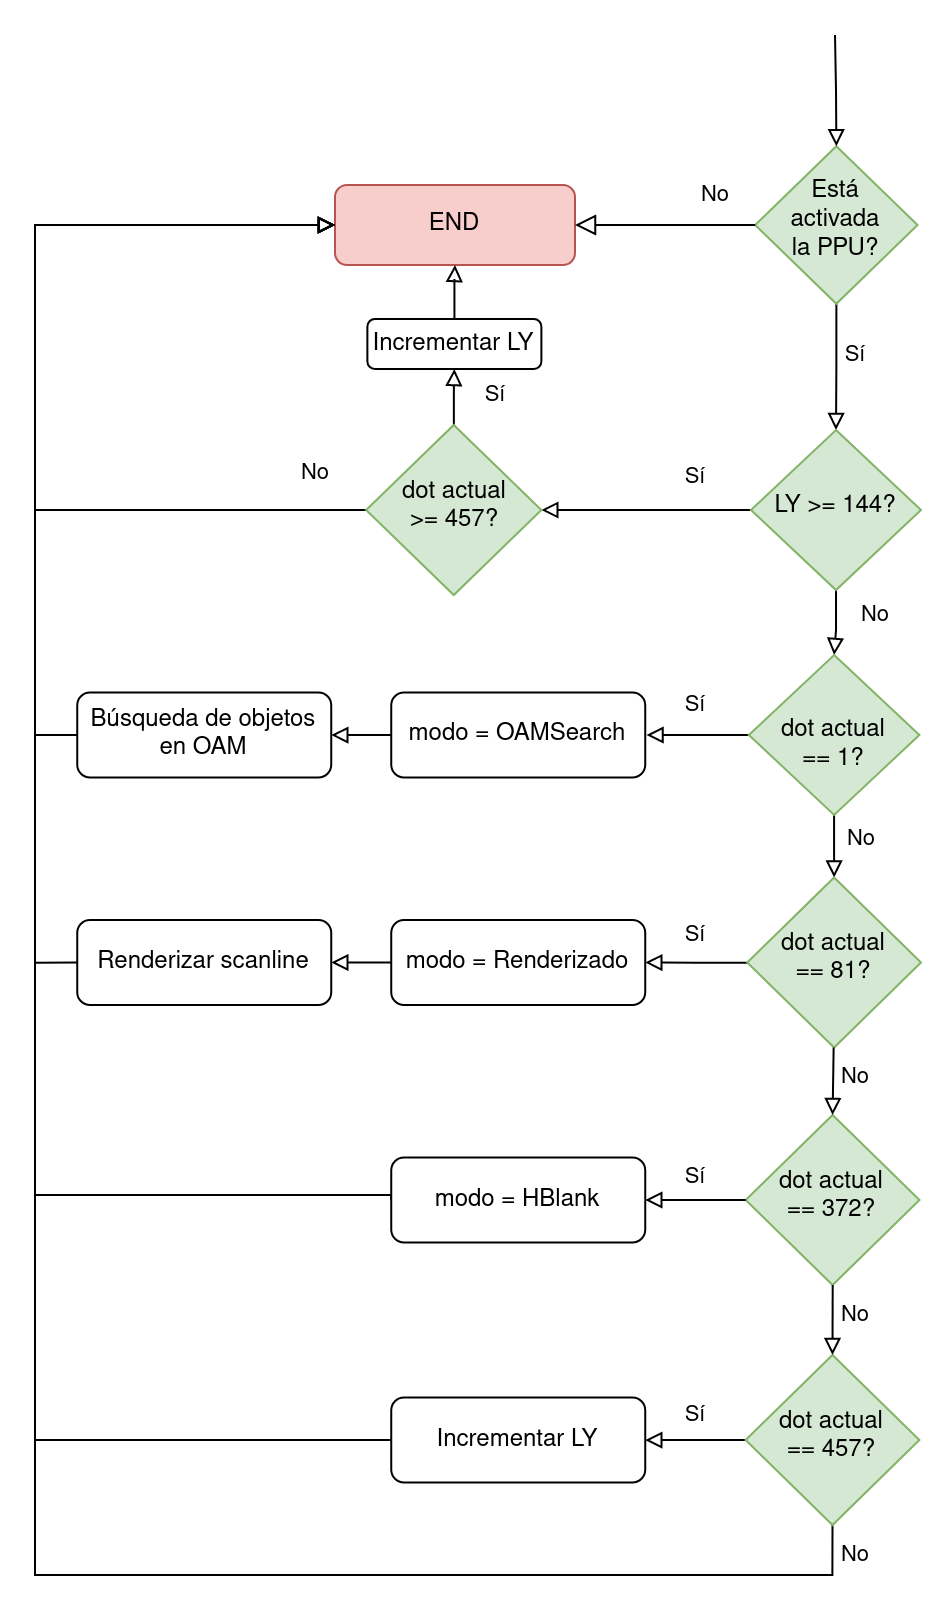

The diagram above was exported from draw.io. Its source (the exported page's mxGraphModel, read from the mxfile embedded in the PNG):
<mxGraphModel dx="-1718" dy="384" grid="1" gridSize="10" guides="1" tooltips="1" connect="1" arrows="1" fold="1" page="1" pageScale="1" pageWidth="827" pageHeight="1169" math="0" shadow="0">
  <root>
    <mxCell id="WIyWlLk6GJQsqaUBKTNV-0" />
    <mxCell id="WIyWlLk6GJQsqaUBKTNV-1" parent="WIyWlLk6GJQsqaUBKTNV-0" />
    <mxCell id="KRIKaW0mMWxy5t3pG3S9-107" value="Sí" style="edgeStyle=orthogonalEdgeStyle;rounded=0;orthogonalLoop=1;jettySize=auto;html=1;entryX=0.5;entryY=0;entryDx=0;entryDy=0;endArrow=block;endFill=0;" edge="1" parent="WIyWlLk6GJQsqaUBKTNV-1" source="KRIKaW0mMWxy5t3pG3S9-108" target="KRIKaW0mMWxy5t3pG3S9-114">
      <mxGeometry x="-0.1907" y="9" relative="1" as="geometry">
        <mxPoint as="offset" />
      </mxGeometry>
    </mxCell>
    <mxCell id="KRIKaW0mMWxy5t3pG3S9-108" value="&lt;div&gt;Está activada&lt;/div&gt;&lt;div&gt;la PPU?&lt;/div&gt;" style="rhombus;whiteSpace=wrap;html=1;shadow=0;fontFamily=Helvetica;fontSize=12;align=center;strokeWidth=1;spacing=6;spacingTop=-4;fillColor=#d5e8d4;strokeColor=#82b366;" vertex="1" parent="WIyWlLk6GJQsqaUBKTNV-1">
      <mxGeometry x="3540.09" y="425.63" width="81.18" height="78.75" as="geometry" />
    </mxCell>
    <mxCell id="KRIKaW0mMWxy5t3pG3S9-109" value="END" style="rounded=1;whiteSpace=wrap;html=1;fontSize=12;glass=0;strokeWidth=1;shadow=0;fillColor=#f8cecc;strokeColor=#b85450;" vertex="1" parent="WIyWlLk6GJQsqaUBKTNV-1">
      <mxGeometry x="3330" y="445" width="120" height="40" as="geometry" />
    </mxCell>
    <mxCell id="KRIKaW0mMWxy5t3pG3S9-110" value="No" style="edgeStyle=orthogonalEdgeStyle;rounded=0;html=1;jettySize=auto;orthogonalLoop=1;fontSize=11;endArrow=block;endFill=0;endSize=8;strokeWidth=1;shadow=0;labelBackgroundColor=none;exitX=0;exitY=0.5;exitDx=0;exitDy=0;entryX=1;entryY=0.5;entryDx=0;entryDy=0;" edge="1" parent="WIyWlLk6GJQsqaUBKTNV-1" source="KRIKaW0mMWxy5t3pG3S9-108">
      <mxGeometry x="-0.5564" y="-15" relative="1" as="geometry">
        <mxPoint as="offset" />
        <mxPoint x="3368" y="475" as="sourcePoint" />
        <mxPoint x="3450" y="465" as="targetPoint" />
      </mxGeometry>
    </mxCell>
    <mxCell id="KRIKaW0mMWxy5t3pG3S9-111" style="edgeStyle=orthogonalEdgeStyle;rounded=0;orthogonalLoop=1;jettySize=auto;html=1;entryX=0.5;entryY=0;entryDx=0;entryDy=0;endArrow=block;endFill=0;" edge="1" parent="WIyWlLk6GJQsqaUBKTNV-1" target="KRIKaW0mMWxy5t3pG3S9-108">
      <mxGeometry relative="1" as="geometry">
        <mxPoint x="3580" y="370" as="sourcePoint" />
      </mxGeometry>
    </mxCell>
    <mxCell id="KRIKaW0mMWxy5t3pG3S9-112" value="Sí" style="edgeStyle=orthogonalEdgeStyle;rounded=0;orthogonalLoop=1;jettySize=auto;html=1;entryX=1;entryY=0.5;entryDx=0;entryDy=0;endArrow=block;endFill=0;" edge="1" parent="WIyWlLk6GJQsqaUBKTNV-1" source="KRIKaW0mMWxy5t3pG3S9-114" target="KRIKaW0mMWxy5t3pG3S9-122">
      <mxGeometry x="-0.4657" y="-17" relative="1" as="geometry">
        <mxPoint as="offset" />
        <mxPoint x="3460" y="605" as="targetPoint" />
      </mxGeometry>
    </mxCell>
    <mxCell id="KRIKaW0mMWxy5t3pG3S9-113" value="No" style="edgeStyle=orthogonalEdgeStyle;rounded=0;orthogonalLoop=1;jettySize=auto;html=1;entryX=0.5;entryY=0;entryDx=0;entryDy=0;endArrow=block;endFill=0;" edge="1" parent="WIyWlLk6GJQsqaUBKTNV-1" source="KRIKaW0mMWxy5t3pG3S9-114" target="KRIKaW0mMWxy5t3pG3S9-117">
      <mxGeometry x="-0.2516" y="19" relative="1" as="geometry">
        <mxPoint as="offset" />
      </mxGeometry>
    </mxCell>
    <mxCell id="KRIKaW0mMWxy5t3pG3S9-114" value="LY &amp;gt;= 144?" style="rhombus;whiteSpace=wrap;html=1;shadow=0;fontFamily=Helvetica;fontSize=12;align=center;strokeWidth=1;spacing=6;spacingTop=-4;fillColor=#d5e8d4;strokeColor=#82b366;" vertex="1" parent="WIyWlLk6GJQsqaUBKTNV-1">
      <mxGeometry x="3538.0000000000005" y="567.5" width="85" height="80" as="geometry" />
    </mxCell>
    <mxCell id="KRIKaW0mMWxy5t3pG3S9-115" value="Sí" style="edgeStyle=orthogonalEdgeStyle;rounded=0;orthogonalLoop=1;jettySize=auto;html=1;endArrow=block;endFill=0;entryX=1;entryY=0.5;entryDx=0;entryDy=0;" edge="1" parent="WIyWlLk6GJQsqaUBKTNV-1" source="KRIKaW0mMWxy5t3pG3S9-117">
      <mxGeometry x="0.0549" y="-15" relative="1" as="geometry">
        <mxPoint x="3485.75" y="720" as="targetPoint" />
        <mxPoint as="offset" />
      </mxGeometry>
    </mxCell>
    <mxCell id="KRIKaW0mMWxy5t3pG3S9-116" value="No" style="edgeStyle=orthogonalEdgeStyle;rounded=0;orthogonalLoop=1;jettySize=auto;html=1;entryX=0.5;entryY=0;entryDx=0;entryDy=0;endArrow=block;endFill=0;" edge="1" parent="WIyWlLk6GJQsqaUBKTNV-1" source="KRIKaW0mMWxy5t3pG3S9-117" target="KRIKaW0mMWxy5t3pG3S9-119">
      <mxGeometry x="-0.3607" y="10" relative="1" as="geometry">
        <mxPoint x="3" y="2" as="offset" />
      </mxGeometry>
    </mxCell>
    <mxCell id="KRIKaW0mMWxy5t3pG3S9-117" value="&lt;div&gt;&lt;br&gt;&lt;/div&gt;&lt;div&gt;dot actual&lt;/div&gt;&lt;div&gt;== 1?&lt;/div&gt;" style="rhombus;whiteSpace=wrap;html=1;shadow=0;fontFamily=Helvetica;fontSize=12;align=center;strokeWidth=1;spacing=6;spacingTop=-4;fillColor=#d5e8d4;strokeColor=#82b366;" vertex="1" parent="WIyWlLk6GJQsqaUBKTNV-1">
      <mxGeometry x="3536.94" y="680" width="85.25" height="80" as="geometry" />
    </mxCell>
    <mxCell id="KRIKaW0mMWxy5t3pG3S9-118" value="Sí" style="edgeStyle=orthogonalEdgeStyle;rounded=0;orthogonalLoop=1;jettySize=auto;html=1;endArrow=block;endFill=0;" edge="1" parent="WIyWlLk6GJQsqaUBKTNV-1" source="KRIKaW0mMWxy5t3pG3S9-119" target="KRIKaW0mMWxy5t3pG3S9-134">
      <mxGeometry x="0.0276" y="-14" relative="1" as="geometry">
        <mxPoint as="offset" />
      </mxGeometry>
    </mxCell>
    <mxCell id="KRIKaW0mMWxy5t3pG3S9-119" value="&lt;div&gt;dot actual&lt;/div&gt;&lt;div&gt;== 81?&lt;br&gt;&lt;/div&gt;" style="rhombus;whiteSpace=wrap;html=1;shadow=0;fontFamily=Helvetica;fontSize=12;align=center;strokeWidth=1;spacing=6;spacingTop=-4;fillColor=#d5e8d4;strokeColor=#82b366;" vertex="1" parent="WIyWlLk6GJQsqaUBKTNV-1">
      <mxGeometry x="3536.12" y="791.25" width="86.88" height="85" as="geometry" />
    </mxCell>
    <mxCell id="KRIKaW0mMWxy5t3pG3S9-120" value="Sí" style="edgeStyle=orthogonalEdgeStyle;rounded=0;orthogonalLoop=1;jettySize=auto;html=1;entryX=0.5;entryY=1;entryDx=0;entryDy=0;endArrow=block;endFill=0;" edge="1" parent="WIyWlLk6GJQsqaUBKTNV-1" source="KRIKaW0mMWxy5t3pG3S9-122" target="KRIKaW0mMWxy5t3pG3S9-124">
      <mxGeometry x="0.059" y="-21" relative="1" as="geometry">
        <mxPoint as="offset" />
      </mxGeometry>
    </mxCell>
    <mxCell id="KRIKaW0mMWxy5t3pG3S9-121" value="No" style="edgeStyle=orthogonalEdgeStyle;rounded=0;orthogonalLoop=1;jettySize=auto;html=1;entryX=0;entryY=0.5;entryDx=0;entryDy=0;exitX=0;exitY=0.5;exitDx=0;exitDy=0;endArrow=block;endFill=0;" edge="1" parent="WIyWlLk6GJQsqaUBKTNV-1" source="KRIKaW0mMWxy5t3pG3S9-122" target="KRIKaW0mMWxy5t3pG3S9-109">
      <mxGeometry x="-0.8884" y="-18" relative="1" as="geometry">
        <Array as="points">
          <mxPoint x="3180" y="607" />
          <mxPoint x="3180" y="465" />
        </Array>
        <mxPoint as="offset" />
      </mxGeometry>
    </mxCell>
    <mxCell id="KRIKaW0mMWxy5t3pG3S9-122" value="&lt;div&gt;dot actual&lt;/div&gt;&lt;div&gt;&amp;gt;= 457?&lt;/div&gt;" style="rhombus;whiteSpace=wrap;html=1;shadow=0;fontFamily=Helvetica;fontSize=12;align=center;strokeWidth=1;spacing=6;spacingTop=-4;fillColor=#d5e8d4;strokeColor=#82b366;" vertex="1" parent="WIyWlLk6GJQsqaUBKTNV-1">
      <mxGeometry x="3345.56" y="565" width="87.63" height="85" as="geometry" />
    </mxCell>
    <mxCell id="KRIKaW0mMWxy5t3pG3S9-123" style="edgeStyle=orthogonalEdgeStyle;rounded=0;orthogonalLoop=1;jettySize=auto;html=1;entryX=0.5;entryY=1;entryDx=0;entryDy=0;endArrow=block;endFill=0;" edge="1" parent="WIyWlLk6GJQsqaUBKTNV-1" source="KRIKaW0mMWxy5t3pG3S9-124" target="KRIKaW0mMWxy5t3pG3S9-109">
      <mxGeometry relative="1" as="geometry" />
    </mxCell>
    <mxCell id="KRIKaW0mMWxy5t3pG3S9-124" value="Incrementar LY" style="rounded=1;whiteSpace=wrap;html=1;fontSize=12;glass=0;strokeWidth=1;shadow=0;" vertex="1" parent="WIyWlLk6GJQsqaUBKTNV-1">
      <mxGeometry x="3346.19" y="512" width="87" height="25" as="geometry" />
    </mxCell>
    <mxCell id="KRIKaW0mMWxy5t3pG3S9-125" style="edgeStyle=orthogonalEdgeStyle;rounded=0;orthogonalLoop=1;jettySize=auto;html=1;entryX=0;entryY=0.5;entryDx=0;entryDy=0;exitX=0;exitY=0.5;exitDx=0;exitDy=0;endArrow=block;endFill=0;" edge="1" parent="WIyWlLk6GJQsqaUBKTNV-1" source="KRIKaW0mMWxy5t3pG3S9-126" target="KRIKaW0mMWxy5t3pG3S9-109">
      <mxGeometry relative="1" as="geometry">
        <Array as="points">
          <mxPoint x="3180" y="720" />
          <mxPoint x="3180" y="465" />
        </Array>
      </mxGeometry>
    </mxCell>
    <mxCell id="KRIKaW0mMWxy5t3pG3S9-126" value="Búsqueda de objetos en OAM" style="rounded=1;whiteSpace=wrap;html=1;fontSize=12;glass=0;strokeWidth=1;shadow=0;" vertex="1" parent="WIyWlLk6GJQsqaUBKTNV-1">
      <mxGeometry x="3201.12" y="698.75" width="127" height="42.5" as="geometry" />
    </mxCell>
    <mxCell id="KRIKaW0mMWxy5t3pG3S9-127" style="edgeStyle=orthogonalEdgeStyle;rounded=0;orthogonalLoop=1;jettySize=auto;html=1;entryX=0;entryY=0.5;entryDx=0;entryDy=0;exitX=0;exitY=0.5;exitDx=0;exitDy=0;endArrow=block;endFill=0;" edge="1" parent="WIyWlLk6GJQsqaUBKTNV-1" source="KRIKaW0mMWxy5t3pG3S9-128" target="KRIKaW0mMWxy5t3pG3S9-109">
      <mxGeometry relative="1" as="geometry">
        <Array as="points">
          <mxPoint x="3180" y="834" />
          <mxPoint x="3180" y="465" />
        </Array>
      </mxGeometry>
    </mxCell>
    <mxCell id="KRIKaW0mMWxy5t3pG3S9-128" value="Renderizar scanline" style="rounded=1;whiteSpace=wrap;html=1;fontSize=12;glass=0;strokeWidth=1;shadow=0;" vertex="1" parent="WIyWlLk6GJQsqaUBKTNV-1">
      <mxGeometry x="3201.12" y="812.5" width="127" height="42.5" as="geometry" />
    </mxCell>
    <mxCell id="KRIKaW0mMWxy5t3pG3S9-129" value="&lt;div&gt;dot actual&lt;/div&gt;&lt;div&gt;== 372?&lt;br&gt;&lt;/div&gt;" style="rhombus;whiteSpace=wrap;html=1;shadow=0;fontFamily=Helvetica;fontSize=12;align=center;strokeWidth=1;spacing=6;spacingTop=-4;fillColor=#d5e8d4;strokeColor=#82b366;" vertex="1" parent="WIyWlLk6GJQsqaUBKTNV-1">
      <mxGeometry x="3535.3599999999997" y="910" width="86.88" height="85" as="geometry" />
    </mxCell>
    <mxCell id="KRIKaW0mMWxy5t3pG3S9-130" value="No" style="edgeStyle=orthogonalEdgeStyle;rounded=0;orthogonalLoop=1;jettySize=auto;html=1;entryX=0.5;entryY=0;entryDx=0;entryDy=0;endArrow=block;endFill=0;" edge="1" parent="WIyWlLk6GJQsqaUBKTNV-1" target="KRIKaW0mMWxy5t3pG3S9-129">
      <mxGeometry x="-0.1689" y="11" relative="1" as="geometry">
        <mxPoint x="3579.3199999999997" y="876.25" as="sourcePoint" />
        <mxPoint x="3579.3199999999997" y="907.25" as="targetPoint" />
        <mxPoint as="offset" />
      </mxGeometry>
    </mxCell>
    <mxCell id="KRIKaW0mMWxy5t3pG3S9-131" style="edgeStyle=orthogonalEdgeStyle;rounded=0;orthogonalLoop=1;jettySize=auto;html=1;entryX=1;entryY=0.5;entryDx=0;entryDy=0;endArrow=block;endFill=0;" edge="1" parent="WIyWlLk6GJQsqaUBKTNV-1" source="KRIKaW0mMWxy5t3pG3S9-132" target="KRIKaW0mMWxy5t3pG3S9-126">
      <mxGeometry relative="1" as="geometry" />
    </mxCell>
    <mxCell id="KRIKaW0mMWxy5t3pG3S9-132" value="modo = OAMSearch" style="rounded=1;whiteSpace=wrap;html=1;fontSize=12;glass=0;strokeWidth=1;shadow=0;" vertex="1" parent="WIyWlLk6GJQsqaUBKTNV-1">
      <mxGeometry x="3358.12" y="698.75" width="127" height="42.5" as="geometry" />
    </mxCell>
    <mxCell id="KRIKaW0mMWxy5t3pG3S9-133" style="edgeStyle=orthogonalEdgeStyle;rounded=0;orthogonalLoop=1;jettySize=auto;html=1;entryX=1;entryY=0.5;entryDx=0;entryDy=0;endArrow=block;endFill=0;" edge="1" parent="WIyWlLk6GJQsqaUBKTNV-1" source="KRIKaW0mMWxy5t3pG3S9-134" target="KRIKaW0mMWxy5t3pG3S9-128">
      <mxGeometry relative="1" as="geometry">
        <mxPoint x="3338.12" y="833.75" as="targetPoint" />
      </mxGeometry>
    </mxCell>
    <mxCell id="KRIKaW0mMWxy5t3pG3S9-134" value="modo = Renderizado" style="rounded=1;whiteSpace=wrap;html=1;fontSize=12;glass=0;strokeWidth=1;shadow=0;" vertex="1" parent="WIyWlLk6GJQsqaUBKTNV-1">
      <mxGeometry x="3358.12" y="812.5" width="127" height="42.5" as="geometry" />
    </mxCell>
    <mxCell id="KRIKaW0mMWxy5t3pG3S9-135" style="edgeStyle=orthogonalEdgeStyle;rounded=0;orthogonalLoop=1;jettySize=auto;html=1;entryX=0;entryY=0.5;entryDx=0;entryDy=0;exitX=0;exitY=0.5;exitDx=0;exitDy=0;endArrow=block;endFill=0;" edge="1" parent="WIyWlLk6GJQsqaUBKTNV-1" source="KRIKaW0mMWxy5t3pG3S9-136" target="KRIKaW0mMWxy5t3pG3S9-109">
      <mxGeometry relative="1" as="geometry">
        <Array as="points">
          <mxPoint x="3358" y="950" />
          <mxPoint x="3180" y="950" />
          <mxPoint x="3180" y="465" />
        </Array>
      </mxGeometry>
    </mxCell>
    <mxCell id="KRIKaW0mMWxy5t3pG3S9-136" value="modo = HBlank" style="rounded=1;whiteSpace=wrap;html=1;fontSize=12;glass=0;strokeWidth=1;shadow=0;" vertex="1" parent="WIyWlLk6GJQsqaUBKTNV-1">
      <mxGeometry x="3358.12" y="931.25" width="127" height="42.5" as="geometry" />
    </mxCell>
    <mxCell id="KRIKaW0mMWxy5t3pG3S9-137" value="Sí" style="edgeStyle=orthogonalEdgeStyle;rounded=0;orthogonalLoop=1;jettySize=auto;html=1;endArrow=block;endFill=0;" edge="1" parent="WIyWlLk6GJQsqaUBKTNV-1" source="KRIKaW0mMWxy5t3pG3S9-139" target="KRIKaW0mMWxy5t3pG3S9-142">
      <mxGeometry x="0.0007" y="-13" relative="1" as="geometry">
        <mxPoint as="offset" />
      </mxGeometry>
    </mxCell>
    <mxCell id="KRIKaW0mMWxy5t3pG3S9-138" value="No" style="edgeStyle=orthogonalEdgeStyle;rounded=0;orthogonalLoop=1;jettySize=auto;html=1;entryX=0;entryY=0.5;entryDx=0;entryDy=0;endArrow=block;endFill=0;exitX=0.5;exitY=1;exitDx=0;exitDy=0;" edge="1" parent="WIyWlLk6GJQsqaUBKTNV-1" source="KRIKaW0mMWxy5t3pG3S9-139" target="KRIKaW0mMWxy5t3pG3S9-109">
      <mxGeometry x="-0.976" y="11" relative="1" as="geometry">
        <Array as="points">
          <mxPoint x="3579" y="1140" />
          <mxPoint x="3180" y="1140" />
          <mxPoint x="3180" y="465" />
        </Array>
        <mxPoint as="offset" />
      </mxGeometry>
    </mxCell>
    <mxCell id="KRIKaW0mMWxy5t3pG3S9-139" value="&lt;div&gt;dot actual&lt;/div&gt;&lt;div&gt;== 457?&lt;br&gt;&lt;/div&gt;" style="rhombus;whiteSpace=wrap;html=1;shadow=0;fontFamily=Helvetica;fontSize=12;align=center;strokeWidth=1;spacing=6;spacingTop=-4;fillColor=#d5e8d4;strokeColor=#82b366;" vertex="1" parent="WIyWlLk6GJQsqaUBKTNV-1">
      <mxGeometry x="3535.3099999999995" y="1030" width="86.88" height="85" as="geometry" />
    </mxCell>
    <mxCell id="KRIKaW0mMWxy5t3pG3S9-140" value="No" style="edgeStyle=orthogonalEdgeStyle;rounded=0;orthogonalLoop=1;jettySize=auto;html=1;entryX=0.5;entryY=0;entryDx=0;entryDy=0;endArrow=block;endFill=0;" edge="1" parent="WIyWlLk6GJQsqaUBKTNV-1" target="KRIKaW0mMWxy5t3pG3S9-139">
      <mxGeometry x="-0.1447" y="11" relative="1" as="geometry">
        <mxPoint x="3578.8499999999995" y="995" as="sourcePoint" />
        <mxPoint x="3578.6499999999996" y="1028.75" as="targetPoint" />
        <mxPoint as="offset" />
      </mxGeometry>
    </mxCell>
    <mxCell id="KRIKaW0mMWxy5t3pG3S9-141" style="edgeStyle=orthogonalEdgeStyle;rounded=0;orthogonalLoop=1;jettySize=auto;html=1;entryX=0;entryY=0.5;entryDx=0;entryDy=0;exitX=0;exitY=0.5;exitDx=0;exitDy=0;endArrow=block;endFill=0;" edge="1" parent="WIyWlLk6GJQsqaUBKTNV-1" source="KRIKaW0mMWxy5t3pG3S9-142" target="KRIKaW0mMWxy5t3pG3S9-109">
      <mxGeometry relative="1" as="geometry">
        <mxPoint x="3578.7499999999995" y="1135" as="sourcePoint" />
        <mxPoint x="3330" y="485" as="targetPoint" />
        <Array as="points">
          <mxPoint x="3180" y="1073" />
          <mxPoint x="3180" y="465" />
        </Array>
      </mxGeometry>
    </mxCell>
    <mxCell id="KRIKaW0mMWxy5t3pG3S9-142" value="Incrementar LY" style="rounded=1;whiteSpace=wrap;html=1;fontSize=12;glass=0;strokeWidth=1;shadow=0;" vertex="1" parent="WIyWlLk6GJQsqaUBKTNV-1">
      <mxGeometry x="3358.12" y="1051.25" width="127" height="42.5" as="geometry" />
    </mxCell>
    <mxCell id="KRIKaW0mMWxy5t3pG3S9-143" value="Sí" style="edgeStyle=orthogonalEdgeStyle;rounded=0;orthogonalLoop=1;jettySize=auto;html=1;entryX=1;entryY=0.5;entryDx=0;entryDy=0;endArrow=block;endFill=0;" edge="1" parent="WIyWlLk6GJQsqaUBKTNV-1" source="KRIKaW0mMWxy5t3pG3S9-129" target="KRIKaW0mMWxy5t3pG3S9-136">
      <mxGeometry x="0.0096" y="-13" relative="1" as="geometry">
        <mxPoint y="1" as="offset" />
      </mxGeometry>
    </mxCell>
  </root>
</mxGraphModel>